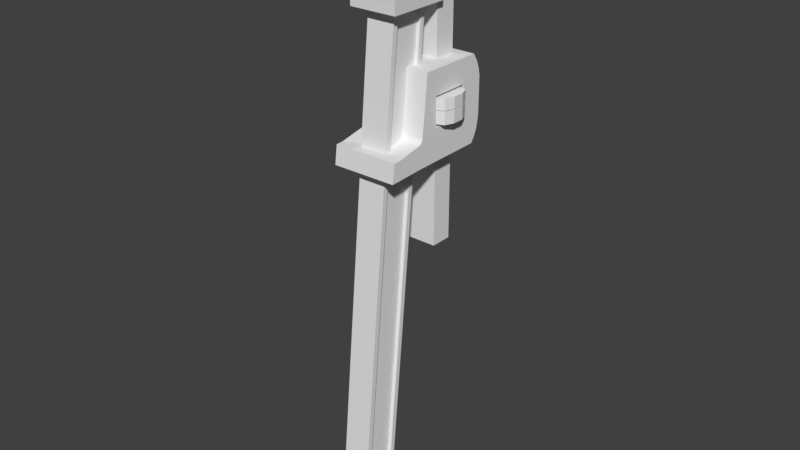 # Source: Wrench.blend  (saved by Blender 2.78.0; exported with 4.5.12 LTS)
import bpy
from mathutils import Matrix  # noqa: F401  (used for matrix-valued properties, if any)

bpy.ops.wm.read_factory_settings(use_empty=True)
scene = bpy.context.scene
scene.name = 'Scene'

# ---- collections
col_collection_1 = bpy.data.collections.new('Collection 1'); scene.collection.children.link(col_collection_1)

# ---- materials (node trees are filled in below, after node groups)
mat_material = bpy.data.materials.new('Material')
mat_material.alpha_threshold = 0.0
mat_material.use_transparent_shadow = False
mat_material.roughness = 0.5
mat_material.line_color = (0.0, 0.0, 0.0, 1.0)

# ---- material node trees

# ---- world
world_world = bpy.data.worlds.new('World'); scene.world = world_world
world_world.color = (0.05088, 0.05088, 0.05088)
world_world.use_sun_shadow = False
world_world.sun_shadow_jitter_overblur = 0.0
world_world.cycles.sampling_method = 'MANUAL'

# ---- meshes
me_cube = bpy.data.meshes.new('Cube')
me_cube.from_pydata([(-0.08718, -0.3466, -1.23), (-0.08718, -0.09838, -1.23), (-0.08718, -0.1563, 0.7703), (-0.08718, 0.09191, 0.7703), (-0.08092, 0.09191, 0.8807), (-0.08092, -0.1563, 0.8807), (-0.1489, 0.1651, 0.7703), (-0.1489, -0.2245, 0.7703), (-0.1489, 0.1651, 0.8807), (-0.1489, -0.2245, 0.8807), (-0.08718, -0.1877, 0.44), (-0.1048, 0.1722, 0.44), (-0.08718, 0.003136, 0.7703), (-0.08092, 0.003136, 0.8807), (-0.1489, 0.02166, 0.7703), (-0.1489, 0.02166, 0.8807), (-0.08718, -0.02829, 0.44), (-0.08718, -0.2274, 0.01614), (-0.08718, -0.07868, -0.08834), (-0.08718, -0.2379, -0.09521), (-0.1048, 0.1722, -0.08452), (-0.2031, 0.2891, 0.1095), (-0.1048, 0.3106, 0.44), (-0.2031, 0.04727, 0.2897), (-0.2031, -0.3104, -0.09979), (-0.2031, -0.2954, 0.01614), (-0.1048, 0.3106, -0.08452), (-0.2031, 0.04727, 0.1095), (-0.2031, -0.08296, -0.08998), (-0.2031, 0.4169, -0.006378), (-0.08718, 0.01001, -0.08452), (-0.2031, 0.3738, -0.08452), (-0.08718, 0.06048, 0.44), (-0.2031, 0.2891, 0.2897), (-0.1048, 0.1722, -0.6892), (-0.1048, 0.3106, -0.6892), (-0.1048, 0.1722, 1.124), (-0.1048, 0.3106, 1.124), (-0.1048, 0.1722, 1.354), (-0.1048, 0.3106, 1.354), (-0.1048, -0.1638, 1.124), (-0.1048, -0.1638, 1.201), (-0.1048, 0.1722, 1.055), (-0.1048, 0.3106, 1.055), (-0.1048, -0.1638, 1.055), (-0.1489, -0.2245, 1.124), (-0.1489, 0.1722, 1.124), (-0.1489, 0.1722, 1.055), (-0.1489, -0.2245, 1.055), (-0.08718, -0.1982, -2.278), (-0.08718, -0.4464, -2.278), (-0.2031, 0.3738, 0.02493), (-0.2031, 0.3738, 0.44), (-0.2031, -0.02829, 0.44), (-0.1459, 0.2808, 0.1239), (-0.1459, 0.2808, 0.2754), (-0.1459, 0.05563, 0.2754), (-0.1459, 0.05563, 0.1239), (-0.08718, -0.2337, -2.333), (-0.08718, -0.4275, -2.333), (-0.08718, -0.2813, -2.385), (-0.08718, -0.3869, -2.385), (-0.08718, -0.3364, -2.391), (-0.2031, 0.4317, 0.08921), (-0.2031, 0.4271, 0.04279), (-0.2031, 0.4215, 0.3482), (-0.2031, 0.4317, 0.3025), (-0.2031, 0.4036, 0.3941), (-0.2031, 0.4, -0.04545), (-0.1459, 0.2891, 0.1095), (-0.1459, 0.2891, 0.2897), (-0.1459, 0.04727, 0.2897), (-0.1459, 0.04727, 0.1095), (-0.2609, 0.2044, 0.1239), (-0.1844, 0.2808, 0.1239), (-0.2385, 0.2584, 0.1239), (-0.1844, 0.2808, 0.2754), (-0.2609, 0.2044, 0.2754), (-0.2385, 0.2584, 0.2754), (-0.2609, 0.1321, 0.2754), (-0.1844, 0.05563, 0.2754), (-0.2385, 0.07801, 0.2754), (-0.1844, 0.05563, 0.1239), (-0.2609, 0.1321, 0.1239), (-0.2385, 0.07801, 0.1239), (-0.08718, -0.2051, 0.2507), (-0.08718, -0.04575, 0.2534), (-0.2031, 0.3738, 0.245), (-0.2031, -0.04565, 0.2545), (-0.2031, 0.2891, 0.2072), (-0.2031, 0.04727, 0.2072), (-0.1459, 0.2891, 0.2072), (-0.1459, 0.04727, 0.2072), (-0.1459, 0.2808, 0.2054), (-0.1459, 0.05563, 0.2054), (-0.2609, 0.2044, 0.2054), (-0.2385, 0.2584, 0.2054), (-0.1844, 0.2808, 0.2054), (-0.2609, 0.1321, 0.2054), (-0.2385, 0.07801, 0.2054), (-0.1844, 0.05563, 0.2054), (-0.08718, -0.04793, 0.2341), (-0.2031, -0.04781, 0.2354), (-0.2031, 0.04727, 0.2009), (-0.1459, 0.04727, 0.2009), (-0.1459, 0.05563, 0.2007), (-0.2385, 0.2584, 0.2007), (-0.1844, 0.2808, 0.2007), (-0.2609, 0.1321, 0.2007), (-0.08718, -0.2073, 0.2311), (-0.2031, 0.2891, 0.2009), (-0.1459, 0.2891, 0.2009), (-0.1459, 0.2808, 0.2007), (-0.2609, 0.2044, 0.2007), (-0.2385, 0.07801, 0.2007), (-0.1844, 0.05563, 0.2007), (-0.1405, 0.2764, 0.2007), (-0.1405, 0.2764, 0.2054), (-0.251, 0.203, 0.2007), (-0.251, 0.203, 0.2054), (-0.2294, 0.08149, 0.2007), (-0.2294, 0.08149, 0.2054), (-0.1775, 0.05997, 0.2007), (-0.1775, 0.05997, 0.2054), (-0.1775, 0.2764, 0.2054), (-0.251, 0.1334, 0.2054), (-0.2294, 0.2549, 0.2054), (-0.1405, 0.05997, 0.2054), (-0.1405, 0.05997, 0.2007), (-0.2294, 0.2549, 0.2007), (-0.1775, 0.2764, 0.2007), (-0.251, 0.1334, 0.2007), (-0.08718, -0.3139, -1.23), (-0.08718, -0.1236, 0.7703), (-0.08092, -0.1236, 0.8807), (-0.1489, -0.174, 0.7703), (-0.1489, -0.174, 0.8807), (-0.08718, -0.155, 0.44), (-0.08718, -0.1948, 0.01741), (-0.08718, -0.2053, -0.0938), (-0.2031, -0.2488, 0.01795), (-0.2031, -0.2638, -0.09777), (-0.08718, -0.4137, -2.278), (-0.08718, -0.4027, -2.333), (-0.08718, -0.3765, -2.386), (-0.08718, -0.1724, 0.2512), (-0.08718, -0.1746, 0.2317), (-0.08718, -0.1286, -1.23), (-0.08718, -0.02014, -0.08582), (-0.2031, 0.2236, 0.02493), (-0.2031, 0.2185, -0.08637), (-0.08718, -0.2284, -2.278), (-0.2031, 0.2069, 0.1095), (-0.1459, 0.2069, 0.1095), (-0.08718, -0.2585, -2.333), (-0.08718, -0.3, -2.387), (-0.1459, 0.2042, 0.1239), (-0.08718, -0.3999, -2.368), (-0.08718, -0.3269, -2.373), (-0.08718, -0.2661, -2.368), (-0.08718, -0.3849, -2.369), (-0.08718, -0.2868, -2.37), (-0.08718, 0.06348, 0.7703), (-0.08092, 0.06348, 0.8807), (-0.1489, 0.1192, 0.7703), (-0.1489, 0.1192, 0.8807), (-0.08718, 0.03205, 0.44), (-0.2031, 0.245, 0.44), (-0.2031, 0.2117, 0.2897), (-0.1459, 0.2117, 0.2897), (-0.1459, 0.2087, 0.2754), (-0.06598, -0.3139, -1.23), (-0.06598, -0.1872, -1.23), (-0.06598, -0.1236, 0.7703), (-0.06598, 0.003136, 0.7703), (-0.06598, -0.155, 0.44), (-0.06598, -0.02829, 0.44), (-0.06598, -0.07868, -0.08834), (-0.06598, -0.04793, 0.2341), (-0.06598, -0.1948, 0.01741), (-0.06598, -0.2053, -0.0938), (-0.06598, -0.4137, -2.278), (-0.06598, -0.287, -2.278), (-0.06598, -0.3066, -2.333), (-0.06598, -0.4027, -2.333), (-0.06598, -0.04575, 0.2534), (-0.06598, -0.1724, 0.2512), (-0.06598, -0.1746, 0.2317), (-0.06598, -0.1286, -1.23), (-0.06598, -0.02014, -0.08582), (-0.06598, -0.2284, -2.278), (-0.06598, -0.2585, -2.333), (-0.06598, -0.3269, -2.373), (-0.06598, -0.3849, -2.369), (-0.06598, -0.2868, -2.37), (-0.06598, 0.06348, 0.7703), (-0.06598, 0.03205, 0.44), (-0.1217, -0.02829, 0.44), (-0.1217, -0.2477, 0.01614), (-0.1217, 0.1538, 0.44), (-0.1048, 0.2134, 0.44), (-0.1048, 0.2134, 1.124), (-0.1048, 0.2134, 1.354), (-0.1048, 0.2134, 1.055), (-0.1217, -0.04572, 0.2537), (-0.1217, -0.04789, 0.2345), (-0.1217, -0.2108, 0.01757), (-0.1217, 0.09546, 0.44), (-0.08718, -0.09012, 0.04544), (-0.08718, -0.06563, 0.07396), (-0.08718, -0.07384, 0.05624), (-0.2031, -0.09022, 0.04952), (-0.2031, -0.0654, 0.07659), (-0.2031, -0.04525, 0.05171), (-0.2031, -0.0737, 0.05929), (-0.06598, -0.06563, 0.07396), (-0.06598, -0.09012, 0.04544), (-0.06598, -0.07384, 0.05624), (-0.1217, -0.06556, 0.07474), (-0.1217, -0.09019, 0.04677), (-0.1217, -0.07381, 0.05718), (-0.2006, 0.1727, 0.2754), (-0.2006, 0.1722, 0.1239), (0.0, -0.09838, -1.23), (0.0, -0.3466, -1.23), (0.0, 0.09191, 0.7703), (0.0, -0.1563, 0.7703), (0.0, 0.09191, 0.8807), (0.0, -0.1563, 0.8807), (0.0, 0.1651, 0.7703), (0.0, -0.2245, 0.7703), (0.0, 0.1651, 0.8807), (0.0, -0.2245, 0.8807), (0.0, 0.06048, 0.44), (0.0, -0.1877, 0.44), (0.0, -0.2274, 0.01614), (0.0, -0.2379, -0.09521), (0.0, 0.01001, -0.08452), (0.0, 0.3738, 0.44), (0.0, -0.2954, 0.01614), (0.0, -0.3104, -0.09979), (0.0, 0.3738, -0.08452), (0.0, 0.4169, -0.006378), (0.0, 0.1722, -0.08452), (0.0, 0.3106, -0.08452), (0.0, 0.1722, 0.44), (0.0, 0.3106, 0.44), (0.0, 0.1722, -0.6892), (0.0, 0.3106, -0.6892), (0.0, 0.3106, 1.124), (0.0, 0.1722, 1.354), (0.0, 0.3106, 1.354), (0.0, -0.1638, 1.124), (0.0, -0.1638, 1.201), (0.0, 0.1722, 1.055), (0.0, -0.1638, 1.055), (0.0, -0.2245, 1.124), (0.0, -0.2245, 1.055), (0.0, -0.1982, -2.278), (0.0, -0.4464, -2.278), (0.0, -0.2337, -2.333), (0.0, -0.4275, -2.333), (0.0, -0.2813, -2.385), (0.0, -0.3869, -2.385), (0.0, -0.3364, -2.391), (0.0, 0.4317, 0.3025), (0.0, 0.4271, 0.04279), (0.0, 0.4036, 0.3941), (0.0, -0.2051, 0.2507), (0.0, -0.2073, 0.2311), (0.0, -0.3765, -2.386), (0.0, -0.3, -2.387), (0.0, -0.2661, -2.368), (0.0, 0.2134, 1.354), (0.0, 0.003136, 0.8807), (0.0, 0.3106, 1.055), (0.0, 0.4215, 0.3482), (0.0, 0.4317, 0.08921), (0.0, 0.4, -0.04545), (0.0, -0.1236, 0.8807), (0.0, -0.3999, -2.368), (0.0, 0.06348, 0.8807), (0.0, -0.2477, 0.01614), (-0.1311, 0.1999, 1.124), (-0.1311, 0.1999, 1.055), (-0.1048, 0.3106, 1.146), (-0.1048, -0.1638, 1.146), (-0.1048, 0.2134, 1.146), (0.0, -0.1638, 1.146), (0.0, 0.3106, 1.146), (-0.1048, 0.1722, 1.146), (-0.1048, 0.1722, 1.135), (0.0, -0.1638, 1.135), (-0.1048, -0.1638, 1.135), (-0.1048, 0.3106, 1.135), (0.0, 0.3106, 1.135), (-0.1048, 0.2134, 1.135), (-0.1048, 0.1691, 1.124), (-0.1048, 0.1691, 1.055), (-0.1489, 0.1676, 1.124), (-0.1489, 0.1676, 1.055), (0.0, 0.1691, 1.055), (-0.1048, 0.1691, 1.352), (-0.1048, 0.1691, 1.135), (-0.1048, 0.1691, 1.146), (0.0, 0.1691, 1.352)], [], [(166, 162, 3, 32), (133, 2, 7, 135), (135, 7, 9, 136), (227, 231, 8, 4), (163, 4, 8, 165), (226, 230, 7, 2), (148, 18, 28, 150), (161, 158, 192, 194), (134, 13, 15, 136), (164, 14, 15, 165), (162, 12, 14, 164), (166, 16, 176, 196), (207, 199, 52, 167), (147, 148, 30, 1), (244, 248, 35, 26), (139, 19, 24, 141), (168, 33, 70, 169), (27, 152, 149, 213), (150, 149, 51, 31), (204, 197, 53, 88), (28, 211, 213), (236, 240, 24, 19), (87, 52, 67), (31, 51, 68), (26, 20, 30, 31), (243, 237, 30, 20), (200, 22, 52, 199), (246, 238, 52, 22), (20, 26, 35, 34), (301, 255, 44, 298), (303, 297, 40, 293), (273, 251, 39, 202), (298, 44, 48, 300), (299, 300, 48, 45), (297, 36, 46, 299), (151, 49, 58, 154), (16, 86, 185, 176), (147, 1, 49, 151), (89, 33, 52, 87), (168, 23, 53, 167), (206, 219, 211, 140), (152, 21, 51, 149), (94, 56, 80, 100), (152, 27, 72, 153), (90, 23, 71, 92), (110, 21, 69, 111), (223, 258, 49, 1), (258, 260, 58, 49), (160, 158, 62, 144), (161, 159, 60, 155), (63, 64, 51), (272, 262, 60, 159), (238, 267, 67, 52), (93, 55, 70, 91), (170, 56, 71, 169), (105, 57, 72, 104), (156, 54, 69, 153), (170, 55, 221), (77, 79, 221), (98, 79, 77, 95), (95, 77, 78, 96), (96, 78, 76, 97), (108, 83, 84, 114), (114, 84, 82, 115), (112, 54, 74, 107), (55, 93, 97, 76), (81, 99, 100, 80), (79, 98, 99, 81), (97, 93, 117, 124), (105, 94, 127, 128), (107, 106, 129, 130), (106, 113, 118, 129), (93, 112, 116, 117), (56, 94, 92, 71), (112, 93, 91, 111), (33, 89, 91, 70), (103, 90, 92, 104), (98, 95, 119, 125), (23, 90, 88, 53), (110, 89, 87), (205, 204, 88, 102), (154, 161, 194, 191), (21, 110, 87, 51), (57, 105, 115, 82), (27, 103, 104, 72), (54, 112, 111, 69), (83, 108, 113, 73), (73, 113, 106, 75), (75, 106, 107, 74), (94, 105, 104, 92), (89, 110, 111, 91), (90, 103, 102, 88), (129, 126, 124, 130), (118, 119, 126, 129), (131, 125, 119, 118), (128, 127, 123, 122), (117, 116, 130, 124), (121, 120, 122, 123), (125, 131, 120, 121), (112, 107, 130, 116), (100, 99, 121, 123), (114, 115, 122, 120), (99, 98, 125, 121), (108, 114, 120, 131), (115, 105, 128, 122), (96, 97, 124, 126), (95, 96, 126, 119), (94, 100, 123, 127), (113, 108, 131, 118), (17, 109, 146, 138), (109, 85, 145, 146), (157, 160, 144, 61), (143, 142, 181, 184), (50, 142, 143, 59), (198, 206, 140, 25), (24, 25, 140, 141), (18, 139, 141, 28), (0, 19, 139, 132), (103, 27, 213), (10, 2, 133, 137), (5, 134, 136, 9), (85, 10, 137, 145), (145, 137, 175, 186), (14, 135, 136, 15), (12, 133, 135, 14), (12, 162, 195, 174), (0, 132, 142, 50), (57, 156, 153, 72), (158, 161, 155, 62), (21, 152, 153, 69), (28, 213, 149, 150), (151, 154, 191, 190), (218, 205, 102, 212), (160, 143, 184, 193), (30, 148, 150, 31), (59, 143, 160, 157), (154, 58, 159, 161), (260, 272, 159, 58), (55, 170, 169, 70), (33, 168, 167, 52), (23, 168, 169, 71), (197, 207, 167, 53), (3, 162, 164, 6), (6, 164, 165, 8), (13, 163, 165, 15), (147, 151, 190, 188), (171, 172, 182, 181), (186, 175, 176, 185), (175, 173, 174, 176), (171, 180, 177, 172), (181, 182, 183, 184), (187, 186, 185, 178), (187, 178, 215, 217), (172, 188, 190, 182), (182, 190, 191, 183), (172, 177, 189, 188), (183, 191, 194, 192), (184, 183, 192, 193), (176, 174, 195, 196), (148, 147, 188, 189), (138, 146, 187, 179), (133, 12, 174, 173), (138, 208, 219, 206), (132, 139, 180, 171), (142, 132, 171, 181), (162, 166, 196, 195), (146, 145, 186, 187), (139, 18, 177, 180), (158, 160, 193, 192), (137, 133, 173, 175), (86, 101, 178, 185), (18, 148, 189, 177), (16, 166, 207, 197), (209, 101, 205, 218), (17, 138, 206, 198), (208, 138, 179, 216), (101, 86, 204, 205), (200, 11, 42, 203), (43, 203, 201, 37), (302, 304, 286, 41), (11, 200, 199, 32), (101, 209, 215, 178), (86, 16, 197, 204), (250, 273, 202, 38), (166, 32, 199, 207), (214, 212, 213), (219, 208, 210, 220), (220, 210, 209, 218), (208, 216, 217, 210), (210, 217, 215, 209), (211, 219, 220, 214), (214, 220, 218, 212), (211, 214, 213), (79, 81, 221), (55, 76, 221), (81, 80, 221), (76, 78, 221), (80, 56, 221), (56, 170, 221), (78, 77, 221), (73, 75, 222), (156, 57, 222), (75, 74, 222), (57, 82, 222), (74, 54, 222), (54, 156, 222), (82, 84, 222), (84, 83, 222), (83, 73, 222), (102, 103, 213, 212), (51, 64, 29, 68), (22, 200, 203, 43), (257, 256, 45, 48), (255, 257, 48, 44), (267, 276, 65, 67), (230, 232, 9, 7), (51, 87, 66, 63), (66, 87, 67, 65), (141, 140, 211, 28), (179, 187, 217, 216), (275, 246, 22, 43), (245, 254, 42, 11), (288, 253, 41, 286), (285, 287, 202, 39), (294, 295, 249, 37), (6, 229, 225, 3), (8, 231, 229, 6), (25, 239, 282, 198), (29, 242, 278, 68), (64, 266, 242, 29), (32, 233, 245, 11), (34, 247, 243, 20), (37, 249, 275, 43), (61, 263, 280, 157), (155, 271, 264, 62), (63, 277, 266, 64), (60, 262, 271, 155), (163, 281, 227, 4), (198, 282, 235, 17), (157, 280, 261, 59), (134, 279, 274, 13), (62, 264, 270, 144), (17, 235, 269, 109), (109, 269, 268, 85), (68, 278, 241, 31), (65, 276, 265, 66), (144, 270, 263, 61), (59, 261, 259, 50), (302, 305, 250, 38), (35, 248, 247, 34), (31, 241, 244, 26), (66, 265, 277, 63), (24, 240, 239, 25), (0, 224, 236, 19), (50, 259, 224, 0), (13, 274, 281, 163), (85, 268, 234, 10), (3, 225, 233, 32), (5, 228, 279, 134), (30, 237, 223, 1), (10, 234, 226, 2), (9, 232, 228, 5), (45, 256, 252, 40), (283, 284, 47, 46), (203, 42, 47, 284), (36, 201, 283, 46), (201, 203, 284, 283), (39, 251, 289, 285), (294, 296, 287, 285), (292, 288, 286, 293), (296, 291, 290, 287), (252, 292, 293, 40), (287, 290, 38, 202), (37, 201, 296, 294), (285, 289, 295, 294), (304, 303, 293, 286), (201, 36, 291, 296), (40, 297, 299, 45), (46, 47, 300, 299), (42, 298, 300, 47), (254, 301, 298, 42), (290, 291, 303, 304), (38, 290, 304, 302), (291, 36, 297, 303), (41, 253, 305, 302)])
me_cube.materials.append(mat_material)
me_cube.use_remesh_preserve_volume = False
me_cube.use_remesh_preserve_attributes = False
me_cube.use_mirror_vertex_groups = False
me_cube.update()

# ---- objects
ob_cube = bpy.data.objects.new('Cube', me_cube)

# ---- transforms, parenting, visibility, modifiers, constraints
ob_cube.location = (-0.857, 0.9081, 0.2297)
ob_cube.lock_rotations_4d = False
ob_cube.empty_display_type = 'ARROWS'
ob_cube.lineart.crease_threshold = 0.0
_m = ob_cube.modifiers.new('Mirror', 'MIRROR')
_m.use_clip = True

# ---- collection membership
col_collection_1.objects.link(ob_cube)

# ---- scene / render settings (as saved in the file)
scene.frame_start = 1; scene.frame_end = 250; scene.frame_set(1)
scene.render.engine = 'BLENDER_EEVEE_NEXT'
scene.render.resolution_percentage = 50
scene.render.dither_intensity = 0.0
scene.cycles.use_denoising = False
scene.cycles.samples = 128
scene.cycles.sampling_pattern = 'TABULATED_SOBOL'
scene.cycles.light_sampling_threshold = 0.0
scene.cycles.use_adaptive_sampling = False
scene.cycles.use_light_tree = False
scene.cycles.blur_glossy = 0.0
scene.cycles.sample_clamp_indirect = 0.0
scene.view_settings.view_transform = 'Standard'
bpy.context.view_layer.update()

# ---- added for rendering (the .blend has no active camera and no usable light): camera, sun
cam_auto = bpy.data.cameras.new('AutoCamera')
cam_auto.lens = 50.0
cam_auto.sensor_width = 36.0
cam_auto.clip_end = 1000.0
ob_auto_camera = bpy.data.objects.new('AutoCamera', cam_auto)
scene.collection.objects.link(ob_auto_camera)
ob_auto_camera.location = (2.73465, -3.40927, 2.58427)
ob_auto_camera.rotation_euler = (1.09748, -7.21219e-08, 0.694738)
scene.camera = ob_auto_camera
light_auto_sun = bpy.data.lights.new('AutoSun', 'SUN')
light_auto_sun.energy = 3.0
light_auto_sun.angle = 0.0523599
ob_auto_sun = bpy.data.objects.new('AutoSun', light_auto_sun)
scene.collection.objects.link(ob_auto_sun)
ob_auto_sun.rotation_euler = (0.872665, 0.174533, 0.523599)
bpy.context.view_layer.update()
